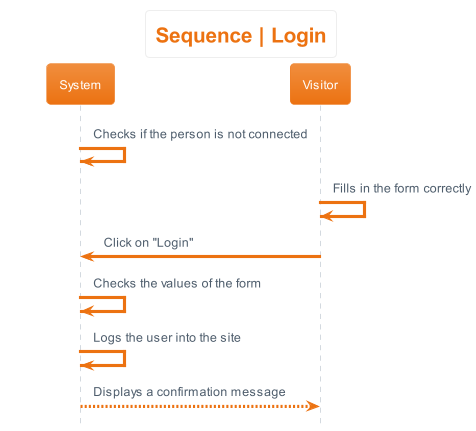

The diagram above was rendered by PlantUML. Its source (embedded in the PNG):
@startuml sequence__login
hide footbox
skinparam actorStyle awesome
!theme aws-orange
skinparam backgroundcolor White

'Titre'
title Sequence | Login

'Déroulement'
System -> System : Checks if the person is not connected
Visitor -> Visitor : Fills in the form correctly
Visitor -> System : Click on "Login"
System -> System : Checks the values of the form
System -> System : Logs the user into the site
System --> Visitor : Displays a confirmation message
@enduml